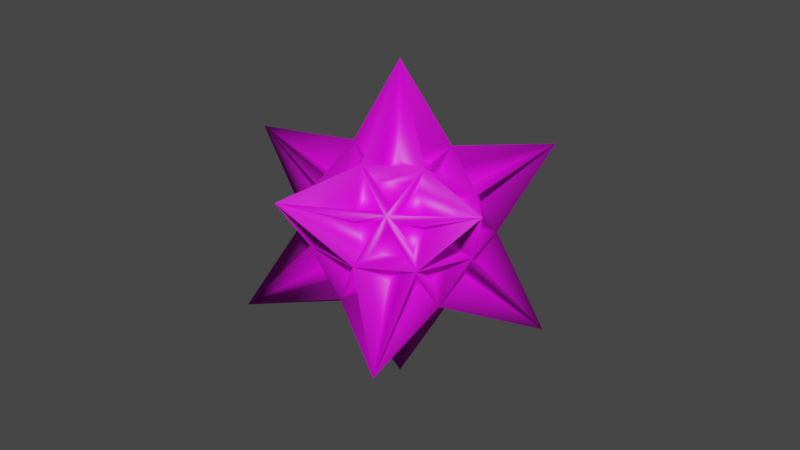 # Source: angry-abstract3.blend  (saved by Blender 3.3.6; exported with 4.5.12 LTS)
import bpy
from mathutils import Matrix  # noqa: F401  (used for matrix-valued properties, if any)

bpy.ops.wm.read_factory_settings(use_empty=True)
scene = bpy.context.scene
scene.name = 'Scene'

# ---- collections
col_collection = bpy.data.collections.new('Collection'); scene.collection.children.link(col_collection)

# ---- images (referenced by path relative to the original .blend; pixels are not part of the script)
import os
ASSET_DIR = os.environ.get("B2B_ASSET_DIR", "")  # directory of the original .blend (textures are referenced by path, not embedded)
HERE = os.path.dirname(os.path.abspath(__file__))  # packed textures are extracted next to this script under _unpacked/

def load_image(name, relpath, width, height, colorspace="sRGB"):
    """Load a texture the original file referenced (path relative to the .blend, or extracted next to this script)."""
    p = next((c for c in (os.path.join(HERE, relpath), os.path.join(ASSET_DIR, relpath)) if relpath and os.path.exists(c)), "")
    if p:
        img = bpy.data.images.load(p, check_existing=True)
        img.name = name
    else:  # same state as the original file: an image datablock whose file is absent (Cycles renders it pink)
        img = bpy.data.images.new(name, width, height)
        img.source = "FILE"
        img.filepath = "//" + (relpath or name)
    img.colorspace_settings.name = colorspace
    return img
img_angryabstracttexture1_jpg = load_image('angryabstracttexture1.jpg', 'angryabstracttexture1.jpg', 1024, 1024, 'sRGB')

# ---- materials (node trees are filled in below, after node groups)
mat_material_001 = bpy.data.materials.new('Material.001')
mat_material_001.use_transparent_shadow = False

# ---- material node trees
mat_material_001.use_nodes = True; mat_material_001.node_tree.nodes.clear()
_N = mat_material_001.node_tree.nodes; _L = mat_material_001.node_tree.links
n0 = _N.new('ShaderNodeBsdfPrincipled'); n0.name = 'Principled BSDF'; n0.location = (10, 300)
n0.distribution = 'GGX'
n0.subsurface_method = 'RANDOM_WALK_SKIN'
n0.inputs[3].default_value = 1.45
n0.inputs[27].default_value = (0.0, 0.0, 0.0, 1.0)
n0.inputs[28].default_value = 1.0
n1 = _N.new('ShaderNodeOutputMaterial'); n1.name = 'Material Output'; n1.location = (300, 300)
n2 = _N.new('ShaderNodeTexImage'); n2.name = 'Image Texture'; n2.location = (-299, 211)
n2.image = img_angryabstracttexture1_jpg
_L.new(n0.outputs[0], n1.inputs[0])
_L.new(n2.outputs[0], n0.inputs[0])
n1.is_active_output = True

# ---- world
world_world = bpy.data.worlds.new('World'); scene.world = world_world
world_world.use_nodes = True; world_world.node_tree.nodes.clear()
_N = world_world.node_tree.nodes; _L = world_world.node_tree.links
n0 = _N.new('ShaderNodeOutputWorld'); n0.name = 'World Output'; n0.location = (300, 300)
n1 = _N.new('ShaderNodeBackground'); n1.name = 'Background'; n1.location = (10, 300)
n1.inputs[0].default_value = (0.05088, 0.05088, 0.05088, 1.0)
_L.new(n1.outputs[0], n0.inputs[0])
n0.is_active_output = True
world_world.color = (0.05088, 0.05088, 0.05088)
world_world.use_sun_shadow = False
world_world.sun_shadow_jitter_overblur = 0.0

# ---- meshes
me_icosphere = bpy.data.meshes.new('Icosphere')
me_icosphere.from_pydata([(3.999e-09, 7.208e-09, -0.2199), (0.1591, -0.1156, -0.09835), (-0.06078, -0.1871, -0.09835), (-0.1967, 7.208e-09, -0.09835), (-0.06078, 0.1871, -0.09835), (0.1591, 0.1156, -0.09835), (0.06078, -0.1871, 0.09835), (-0.1591, -0.1156, 0.09835), (-0.1591, 0.1156, 0.09835), (0.06078, 0.1871, 0.09835), (0.1967, 7.208e-09, 0.09835), (3.999e-09, 7.208e-09, 0.2199), (-0.01994, -0.06137, -0.1044), (0.0522, -0.03793, -0.1044), (0.03226, -0.0993, -0.06453), (0.1044, 7.832e-09, -0.06453), (0.0522, 0.03793, -0.1044), (-0.06453, 7.832e-09, -0.1044), (-0.08447, -0.06137, -0.06453), (-0.01994, 0.06137, -0.1044), (-0.08447, 0.06137, -0.06453), (0.03226, 0.0993, -0.06453), (0.1167, -0.03793, 4.852e-08), (0.1167, 0.03793, 4.852e-08), (4.047e-09, -0.1227, 4.852e-08), (0.07214, -0.0993, 4.852e-08), (-0.1167, -0.03793, 4.852e-08), (-0.07214, -0.0993, 4.852e-08), (-0.07214, 0.0993, 4.852e-08), (-0.1167, 0.03793, 4.852e-08), (0.07214, 0.0993, 4.852e-08), (4.047e-09, 0.1227, 4.852e-08), (0.08447, -0.06137, 0.06453), (-0.03226, -0.0993, 0.06453), (-0.1044, 7.832e-09, 0.06453), (-0.03226, 0.0993, 0.06453), (0.08447, 0.06137, 0.06453), (0.01994, -0.06137, 0.1044), (0.06453, 7.832e-09, 0.1044), (-0.0522, -0.03793, 0.1044), (-0.0522, 0.03793, 0.1044), (0.01994, 0.06137, 0.1044), (0.003419, -0.01052, -0.09506), (0.02818, -0.02851, -0.08636), (-0.006039, -0.03963, -0.08636), (0.06937, -0.04236, -0.05052), (0.052, -0.02974, -0.074), (0.07676, -0.01175, -0.05509), (-0.008951, -0.006503, -0.09506), (-0.01841, -0.03561, -0.08636), (-0.03956, -0.006503, -0.08636), (-0.008951, 0.006503, -0.09506), (-0.03956, 0.006503, -0.08636), (-0.01841, 0.03561, -0.08636), (0.003419, 0.01052, -0.09506), (-0.006039, 0.03963, -0.08636), (0.02818, 0.02851, -0.08636), (0.0762, -0.04236, -0.03945), (0.0836, -0.01175, -0.04402), (0.08945, -0.02974, -0.01342), (-0.01674, -0.08556, -0.03945), (0.01466, -0.08314, -0.04402), (-0.0006462, -0.09426, -0.01342), (-0.08655, -0.01052, -0.03945), (-0.07454, -0.03963, -0.04402), (-0.08985, -0.02851, -0.01342), (-0.03675, 0.07906, -0.03945), (-0.06073, 0.05865, -0.04402), (-0.05488, 0.07664, -0.01342), (0.06383, 0.05938, -0.03945), (0.03701, 0.07588, -0.04402), (0.05593, 0.07588, -0.01342), (0.07279, -0.05288, -0.03261), (0.08603, -0.04026, -0.006578), (0.06488, -0.06937, -0.006578), (-0.0278, -0.08556, -0.03261), (-0.01171, -0.09426, -0.006578), (-0.04593, -0.08314, -0.006578), (-0.08997, 7.809e-09, -0.03261), (-0.09327, -0.01799, -0.006578), (-0.09327, 0.01799, -0.006578), (-0.0278, 0.08556, -0.03261), (-0.04593, 0.08314, -0.006578), (-0.01171, 0.09426, -0.006578), (0.07279, 0.05288, -0.03261), (0.06488, 0.06937, -0.006578), (0.08603, 0.04026, -0.006578), (0.03122, -0.07504, 0.05052), (0.0552, -0.05463, 0.05509), (0.02459, -0.05463, 0.074), (-0.06172, -0.05288, 0.05052), (-0.0349, -0.06937, 0.05509), (-0.04436, -0.04026, 0.074), (-0.06937, 0.04236, 0.05052), (-0.07676, 0.01175, 0.05509), (-0.052, 0.02974, 0.074), (0.01885, 0.07906, 0.05052), (-0.01254, 0.07664, 0.05509), (0.01222, 0.05865, 0.074), (0.08102, 0.006503, 0.05052), (0.06901, 0.03561, 0.05509), (0.05955, 0.006503, 0.074), (0.03956, 0.006503, 0.08636), (0.01841, 0.03561, 0.08636), (0.008951, 0.006503, 0.09506), (0.04953, 0.01239, 0.08014), (0.05956, 0.04328, 0.06007), (0.02709, 0.04328, 0.08014), (0.0552, 0.05463, 0.05509), (0.03122, 0.07504, 0.05052), (0.02459, 0.05463, 0.074), (0.006039, 0.03963, 0.08636), (-0.02818, 0.02851, 0.08636), (-0.003419, 0.01052, 0.09506), (0.003524, 0.05093, 0.08014), (-0.02275, 0.07002, 0.06007), (-0.03279, 0.03913, 0.08014), (-0.0349, 0.06937, 0.05509), (-0.06172, 0.05288, 0.05052), (-0.04436, 0.04026, 0.074), (-0.03583, 0.01799, 0.08636), (-0.03583, -0.01799, 0.08636), (-0.01106, 7.809e-09, 0.09506), (-0.04735, 0.01909, 0.08014), (-0.07363, 7.809e-09, 0.06007), (-0.04735, -0.01909, 0.08014), (-0.07676, -0.01175, 0.05509), (-0.06937, -0.04236, 0.05052), (-0.052, -0.02974, 0.074), (-0.02818, -0.02851, 0.08636), (0.006039, -0.03963, 0.08636), (-0.003419, -0.01052, 0.09506), (-0.03279, -0.03913, 0.08014), (-0.02275, -0.07002, 0.06007), (0.003524, -0.05093, 0.08014), (-0.01254, -0.07664, 0.05509), (0.01885, -0.07906, 0.05052), (0.01222, -0.05865, 0.074), (0.01841, -0.03561, 0.08636), (0.03956, -0.006503, 0.08636), (0.008951, -0.006503, 0.09506), (0.02709, -0.04328, 0.08014), (0.05956, -0.04328, 0.06007), (0.04953, -0.01239, 0.08014), (0.06901, -0.03561, 0.05509), (0.08102, -0.006503, 0.05052), (0.05955, -0.006503, 0.074), (0.08985, 0.02851, 0.01342), (0.07454, 0.03963, 0.04402), (0.08655, 0.01052, 0.03945), (0.08634, 0.03913, 0.006513), (0.0639, 0.07002, 0.006513), (0.0701, 0.05093, 0.03899), (0.05488, 0.07664, 0.01342), (0.03675, 0.07906, 0.03945), (0.06073, 0.05865, 0.04402), (0.0006462, 0.09426, 0.01342), (-0.01466, 0.08314, 0.04402), (0.01674, 0.08556, 0.03945), (-0.01054, 0.09421, 0.006513), (-0.04685, 0.08241, 0.006512), (-0.02678, 0.08241, 0.03899), (-0.05593, 0.07588, 0.01342), (-0.06383, 0.05938, 0.03945), (-0.03701, 0.07588, 0.04402), (-0.08945, 0.02974, 0.01342), (-0.0836, 0.01175, 0.04402), (-0.0762, 0.04236, 0.03945), (-0.09285, 0.01909, 0.006513), (-0.09285, -0.01909, 0.006512), (-0.08665, 7.809e-09, 0.03899), (-0.08945, -0.02974, 0.01342), (-0.0762, -0.04236, 0.03945), (-0.0836, -0.01175, 0.04402), (-0.05593, -0.07588, 0.01342), (-0.03701, -0.07588, 0.04402), (-0.06383, -0.05938, 0.03945), (-0.04685, -0.08241, 0.006512), (-0.01054, -0.09421, 0.006513), (-0.02678, -0.08241, 0.03899), (0.0006462, -0.09426, 0.01342), (0.01674, -0.08556, 0.03945), (-0.01466, -0.08314, 0.04402), (0.05488, -0.07664, 0.01342), (0.06073, -0.05865, 0.04402), (0.03675, -0.07906, 0.03945), (0.0639, -0.07002, 0.006513), (0.08634, -0.03913, 0.006513), (0.0701, -0.05093, 0.03899), (0.08985, -0.02851, 0.01342), (0.08655, -0.01052, 0.03945), (0.07454, -0.03963, 0.04402), (0.04593, 0.08314, 0.006578), (0.01171, 0.09426, 0.006578), (0.0278, 0.08556, 0.03261), (0.04685, 0.08241, -0.006512), (0.02678, 0.08241, -0.03899), (0.01054, 0.09421, -0.006512), (0.01466, 0.08314, -0.04402), (-0.01674, 0.08556, -0.03945), (-0.0006462, 0.09426, -0.01342), (-0.06488, 0.06937, 0.006578), (-0.08603, 0.04026, 0.006578), (-0.07279, 0.05288, 0.03261), (-0.0639, 0.07002, -0.006512), (-0.0701, 0.05093, -0.03899), (-0.08634, 0.03913, -0.006512), (-0.07454, 0.03963, -0.04402), (-0.08655, 0.01052, -0.03945), (-0.08985, 0.02851, -0.01342), (-0.08603, -0.04026, 0.006578), (-0.06488, -0.06937, 0.006578), (-0.07279, -0.05288, 0.03261), (-0.08634, -0.03913, -0.006512), (-0.0701, -0.05093, -0.03899), (-0.0639, -0.07002, -0.006512), (-0.06073, -0.05865, -0.04402), (-0.03675, -0.07906, -0.03945), (-0.05488, -0.07664, -0.01342), (0.01171, -0.09426, 0.006578), (0.04593, -0.08314, 0.006578), (0.0278, -0.08556, 0.03261), (0.01054, -0.09421, -0.006512), (0.02678, -0.08241, -0.03899), (0.04685, -0.08241, -0.006512), (0.03701, -0.07588, -0.04402), (0.06383, -0.05938, -0.03945), (0.05593, -0.07588, -0.01342), (0.09327, -0.01799, 0.006578), (0.09327, 0.01799, 0.006578), (0.08997, 7.809e-09, 0.03261), (0.09285, -0.01909, -0.006512), (0.08665, 7.809e-09, -0.03899), (0.09285, 0.01909, -0.006512), (0.0836, 0.01175, -0.04402), (0.0762, 0.04236, -0.03945), (0.08945, 0.02974, -0.01342), (0.04436, 0.04026, -0.074), (0.0349, 0.06937, -0.05509), (0.06172, 0.05288, -0.05052), (0.03279, 0.03913, -0.08014), (-0.003524, 0.05093, -0.08014), (0.02275, 0.07002, -0.06007), (-0.01222, 0.05865, -0.074), (-0.01885, 0.07906, -0.05052), (0.01255, 0.07664, -0.05509), (-0.02459, 0.05463, -0.074), (-0.0552, 0.05463, -0.05509), (-0.03122, 0.07504, -0.05052), (-0.02709, 0.04328, -0.08014), (-0.04953, 0.01239, -0.08014), (-0.05956, 0.04328, -0.06007), (-0.05955, 0.006503, -0.074), (-0.08102, 0.006503, -0.05052), (-0.06901, 0.03561, -0.05509), (-0.05955, -0.006503, -0.074), (-0.06901, -0.03561, -0.05509), (-0.08102, -0.006503, -0.05052), (-0.04953, -0.01239, -0.08014), (-0.02709, -0.04328, -0.08014), (-0.05956, -0.04328, -0.06007), (-0.02459, -0.05463, -0.074), (-0.03122, -0.07504, -0.05052), (-0.0552, -0.05463, -0.05509), (0.07676, 0.01175, -0.05509), (0.052, 0.02974, -0.074), (0.06937, 0.04236, -0.05052), (0.07363, 7.809e-09, -0.06007), (0.04735, -0.01909, -0.08014), (0.04735, 0.01909, -0.08014), (0.03583, -0.01799, -0.08636), (0.01106, 7.809e-09, -0.09506), (0.03583, 0.01799, -0.08636), (-0.01222, -0.05865, -0.074), (0.01254, -0.07664, -0.05509), (-0.01885, -0.07906, -0.05052), (-0.003524, -0.05093, -0.08014), (0.03279, -0.03913, -0.08014), (0.02275, -0.07002, -0.06007), (0.04436, -0.04026, -0.074), (0.06172, -0.05288, -0.05052), (0.0349, -0.06937, -0.05509)], [], [(42, 43, 44), (45, 46, 47), (48, 49, 50), (51, 52, 53), (54, 55, 56), (57, 58, 59), (60, 61, 62), (63, 64, 65), (66, 67, 68), (69, 70, 71), (72, 73, 74), (75, 76, 77), (78, 79, 80), (81, 82, 83), (84, 85, 86), (87, 88, 89), (90, 91, 92), (93, 94, 95), (96, 97, 98), (99, 100, 101), (102, 103, 104), (105, 106, 107), (108, 109, 110), (111, 112, 113), (114, 115, 116), (117, 118, 119), (120, 121, 122), (123, 124, 125), (126, 127, 128), (129, 130, 131), (132, 133, 134), (135, 136, 137), (138, 139, 140), (141, 142, 143), (144, 145, 146), (147, 148, 149), (150, 151, 152), (153, 154, 155), (156, 157, 158), (159, 160, 161), (162, 163, 164), (165, 166, 167), (168, 169, 170), (171, 172, 173), (174, 175, 176), (177, 178, 179), (180, 181, 182), (183, 184, 185), (186, 187, 188), (189, 190, 191), (192, 193, 194), (195, 196, 197), (198, 199, 200), (201, 202, 203), (204, 205, 206), (207, 208, 209), (210, 211, 212), (213, 214, 215), (216, 217, 218), (219, 220, 221), (222, 223, 224), (225, 226, 227), (228, 229, 230), (231, 232, 233), (234, 235, 236), (237, 238, 239), (240, 241, 242), (243, 244, 245), (246, 247, 248), (249, 250, 251), (252, 253, 254), (255, 256, 257), (258, 259, 260), (261, 262, 263), (264, 265, 266), (267, 268, 269), (270, 271, 272), (273, 274, 275), (276, 277, 278), (279, 280, 281), (0, 13, 43, 42), (13, 12, 44, 43), (12, 0, 42, 44), (1, 13, 46, 45), (13, 15, 47, 46), (15, 1, 45, 47), (0, 12, 49, 48), (12, 17, 50, 49), (17, 0, 48, 50), (0, 17, 52, 51), (17, 19, 53, 52), (19, 0, 51, 53), (0, 19, 55, 54), (19, 16, 56, 55), (16, 0, 54, 56), (1, 15, 58, 57), (15, 22, 59, 58), (22, 1, 57, 59), (2, 14, 61, 60), (14, 24, 62, 61), (24, 2, 60, 62), (3, 18, 64, 63), (18, 26, 65, 64), (26, 3, 63, 65), (4, 20, 67, 66), (20, 28, 68, 67), (28, 4, 66, 68), (5, 21, 70, 69), (21, 30, 71, 70), (30, 5, 69, 71), (1, 22, 73, 72), (22, 25, 74, 73), (25, 1, 72, 74), (2, 24, 76, 75), (24, 27, 77, 76), (27, 2, 75, 77), (3, 26, 79, 78), (26, 29, 80, 79), (29, 3, 78, 80), (4, 28, 82, 81), (28, 31, 83, 82), (31, 4, 81, 83), (5, 30, 85, 84), (30, 23, 86, 85), (23, 5, 84, 86), (6, 32, 88, 87), (32, 37, 89, 88), (37, 6, 87, 89), (7, 33, 91, 90), (33, 39, 92, 91), (39, 7, 90, 92), (8, 34, 94, 93), (34, 40, 95, 94), (40, 8, 93, 95), (9, 35, 97, 96), (35, 41, 98, 97), (41, 9, 96, 98), (10, 36, 100, 99), (36, 38, 101, 100), (38, 10, 99, 101), (38, 41, 103, 102), (41, 11, 104, 103), (11, 38, 102, 104), (38, 36, 106, 105), (36, 41, 107, 106), (41, 38, 105, 107), (36, 9, 109, 108), (9, 41, 110, 109), (41, 36, 108, 110), (41, 40, 112, 111), (40, 11, 113, 112), (11, 41, 111, 113), (41, 35, 115, 114), (35, 40, 116, 115), (40, 41, 114, 116), (35, 8, 118, 117), (8, 40, 119, 118), (40, 35, 117, 119), (40, 39, 121, 120), (39, 11, 122, 121), (11, 40, 120, 122), (40, 34, 124, 123), (34, 39, 125, 124), (39, 40, 123, 125), (34, 7, 127, 126), (7, 39, 128, 127), (39, 34, 126, 128), (39, 37, 130, 129), (37, 11, 131, 130), (11, 39, 129, 131), (39, 33, 133, 132), (33, 37, 134, 133), (37, 39, 132, 134), (33, 6, 136, 135), (6, 37, 137, 136), (37, 33, 135, 137), (37, 38, 139, 138), (38, 11, 140, 139), (11, 37, 138, 140), (37, 32, 142, 141), (32, 38, 143, 142), (38, 37, 141, 143), (32, 10, 145, 144), (10, 38, 146, 145), (38, 32, 144, 146), (23, 36, 148, 147), (36, 10, 149, 148), (10, 23, 147, 149), (23, 30, 151, 150), (30, 36, 152, 151), (36, 23, 150, 152), (30, 9, 154, 153), (9, 36, 155, 154), (36, 30, 153, 155), (31, 35, 157, 156), (35, 9, 158, 157), (9, 31, 156, 158), (31, 28, 160, 159), (28, 35, 161, 160), (35, 31, 159, 161), (28, 8, 163, 162), (8, 35, 164, 163), (35, 28, 162, 164), (29, 34, 166, 165), (34, 8, 167, 166), (8, 29, 165, 167), (29, 26, 169, 168), (26, 34, 170, 169), (34, 29, 168, 170), (26, 7, 172, 171), (7, 34, 173, 172), (34, 26, 171, 173), (27, 33, 175, 174), (33, 7, 176, 175), (7, 27, 174, 176), (27, 24, 178, 177), (24, 33, 179, 178), (33, 27, 177, 179), (24, 6, 181, 180), (6, 33, 182, 181), (33, 24, 180, 182), (25, 32, 184, 183), (32, 6, 185, 184), (6, 25, 183, 185), (25, 22, 187, 186), (22, 32, 188, 187), (32, 25, 186, 188), (22, 10, 190, 189), (10, 32, 191, 190), (32, 22, 189, 191), (30, 31, 193, 192), (31, 9, 194, 193), (9, 30, 192, 194), (30, 21, 196, 195), (21, 31, 197, 196), (31, 30, 195, 197), (21, 4, 199, 198), (4, 31, 200, 199), (31, 21, 198, 200), (28, 29, 202, 201), (29, 8, 203, 202), (8, 28, 201, 203), (28, 20, 205, 204), (20, 29, 206, 205), (29, 28, 204, 206), (20, 3, 208, 207), (3, 29, 209, 208), (29, 20, 207, 209), (26, 27, 211, 210), (27, 7, 212, 211), (7, 26, 210, 212), (26, 18, 214, 213), (18, 27, 215, 214), (27, 26, 213, 215), (18, 2, 217, 216), (2, 27, 218, 217), (27, 18, 216, 218), (24, 25, 220, 219), (25, 6, 221, 220), (6, 24, 219, 221), (24, 14, 223, 222), (14, 25, 224, 223), (25, 24, 222, 224), (14, 1, 226, 225), (1, 25, 227, 226), (25, 14, 225, 227), (22, 23, 229, 228), (23, 10, 230, 229), (10, 22, 228, 230), (22, 15, 232, 231), (15, 23, 233, 232), (23, 22, 231, 233), (15, 5, 235, 234), (5, 23, 236, 235), (23, 15, 234, 236), (16, 21, 238, 237), (21, 5, 239, 238), (5, 16, 237, 239), (16, 19, 241, 240), (19, 21, 242, 241), (21, 16, 240, 242), (19, 4, 244, 243), (4, 21, 245, 244), (21, 19, 243, 245), (19, 20, 247, 246), (20, 4, 248, 247), (4, 19, 246, 248), (19, 17, 250, 249), (17, 20, 251, 250), (20, 19, 249, 251), (17, 3, 253, 252), (3, 20, 254, 253), (20, 17, 252, 254), (17, 18, 256, 255), (18, 3, 257, 256), (3, 17, 255, 257), (17, 12, 259, 258), (12, 18, 260, 259), (18, 17, 258, 260), (12, 2, 262, 261), (2, 18, 263, 262), (18, 12, 261, 263), (15, 16, 265, 264), (16, 5, 266, 265), (5, 15, 264, 266), (15, 13, 268, 267), (13, 16, 269, 268), (16, 15, 267, 269), (13, 0, 271, 270), (0, 16, 272, 271), (16, 13, 270, 272), (12, 14, 274, 273), (14, 2, 275, 274), (2, 12, 273, 275), (12, 13, 277, 276), (13, 14, 278, 277), (14, 12, 276, 278), (13, 1, 280, 279), (1, 14, 281, 280), (14, 13, 279, 281)])
me_icosphere.polygons.foreach_set('use_smooth', [True] * 320)
_uv = me_icosphere.uv_layers.new(name='UVMap')
_uv.uv.foreach_set('vector', [0.04917, 0.1114, 0.05389, 0.1302, 0.02363, 0.1241, 0.8441, 0.9142, 0.816, 0.9099, 0.841, 0.8872, 0.8441, 0.999, 0.8476, 0.9724, 0.868, 0.999, 0.0476, 0.9837, 0.07213, 0.9714, 0.07213, 0.999, 0.9845, 0.7266, 0.9571, 0.7174, 0.9845, 0.6976, 0.8461, 0.3768, 0.8521, 0.3503, 0.8745, 0.3755, 0.1213, 0.02489, 0.1078, 0.006352, 0.1381, 0.0007746, 0.9571, 0.6976, 0.9571, 0.7273, 0.9297, 0.709, 0.2838, 0.09046, 0.3026, 0.1137, 0.2747, 0.1115, 0.05397, 0.7568, 0.0476, 0.7285, 0.07367, 0.7376, 0.2977, 0.9948, 0.271, 0.9853, 0.2977, 0.9652, 0.2279, 0.8943, 0.2486, 0.889, 0.2486, 0.9158, 0.977, 0.2087, 0.9991, 0.1888, 0.9991, 0.22, 0.1213, 0.1428, 0.1078, 0.1243, 0.1381, 0.1187, 0.04356, 0.1518, 0.02162, 0.136, 0.0546, 0.1302, 0.4547, 0.9987, 0.4313, 0.9844, 0.4547, 0.9698, 0.07503, 0.9714, 0.0476, 0.9622, 0.07503, 0.9425, 0.8581, 0.5443, 0.8801, 0.5285, 0.8801, 0.5621, 0.2871, 0.2762, 0.278, 0.2552, 0.3059, 0.2529, 0.9469, 0.5989, 0.9716, 0.5826, 0.9716, 0.6153, 0.6352, 0.8034, 0.6352, 0.8369, 0.6161, 0.818, 0.07031, 0.824, 0.1033, 0.813, 0.09836, 0.8458, 0.1786, 0.9774, 0.2036, 0.9662, 0.2036, 0.9961, 0.07752, 0.006029, 0.1078, 0.0, 0.1031, 0.01879, 0.3803, 0.8818, 0.3875, 0.9106, 0.3535, 0.9006, 0.2272, 0.9996, 0.2036, 0.9818, 0.2272, 0.9662, 0.8441, 0.9998, 0.8194, 0.9874, 0.8441, 0.9724, 0.8725, 0.01771, 0.8725, 0.05359, 0.8493, 0.03565, 0.5551, 0.9987, 0.5305, 0.9864, 0.5551, 0.9711, 0.1025, 0.9714, 0.07503, 0.9516, 0.1025, 0.9425, 0.8892, 0.5794, 0.8892, 0.6153, 0.8581, 0.5973, 0.4547, 0.95, 0.4822, 0.9408, 0.4822, 0.9698, 0.4313, 0.9987, 0.4079, 0.984, 0.4313, 0.9698, 0.8461, 0.2881, 0.8693, 0.2702, 0.8693, 0.3061, 0.9106, 0.8444, 0.8888, 0.8332, 0.9106, 0.8132, 0.5552, 0.9381, 0.5552, 0.9711, 0.5305, 0.9547, 0.8665, 0.7903, 0.8945, 0.7684, 0.8997, 0.8014, 0.602, 0.09533, 0.6285, 0.08154, 0.6304, 0.1089, 0.1888, 0.008834, 0.2184, 0.0, 0.2148, 0.02264, 0.9297, 0.7304, 0.8997, 0.7173, 0.9297, 0.6976, 0.7167, 0.3595, 0.7444, 0.3493, 0.7444, 0.3788, 0.603, 0.909, 0.6254, 0.8839, 0.6313, 0.9103, 0.6352, 0.8907, 0.6617, 0.8849, 0.6617, 0.9146, 0.0546, 0.6228, 0.0556, 0.5985, 0.07642, 0.6184, 0.4532, 0.8028, 0.4271, 0.8119, 0.4335, 0.7837, 0.2268, 0.8717, 0.1987, 0.8493, 0.2272, 0.8424, 0.4822, 0.9974, 0.4577, 0.9851, 0.4822, 0.9698, 0.2184, 0.002237, 0.2463, 2.426e-05, 0.2275, 0.02328, 0.7581, 0.9034, 0.7241, 0.8934, 0.7509, 0.8746, 0.5096, 0.9035, 0.4916, 0.8864, 0.5096, 0.8697, 0.866, 0.1153, 0.8879, 0.09987, 0.8955, 0.1198, 0.8672, 0.855, 0.8441, 0.837, 0.8672, 0.8191, 0.04101, 0.9697, 0.04101, 0.9986, 0.01758, 0.9843, 0.9943, 0.0713, 0.9943, 0.1047, 0.9706, 0.08908, 0.8454, 0.708, 0.8731, 0.6974, 0.8731, 0.7301, 0.8889, 0.1756, 0.8709, 0.1589, 0.8889, 0.1417, 0.1078, 0.2561, 0.07479, 0.2503, 0.09673, 0.2345, 0.3253, 0.8637, 0.3274, 0.8986, 0.2968, 0.8851, 0.5793, 0.4989, 0.5914, 0.4743, 0.6107, 0.4971, 0.1951, 0.2424, 0.1648, 0.2368, 0.1782, 0.2183, 0.9192, 0.6153, 0.8892, 0.6022, 0.9192, 0.5826, 0.9192, 0.5928, 0.9469, 0.5826, 0.9469, 0.6121, 0.3557, 0.9896, 0.3789, 0.9688, 0.3789, 0.9985, 0.1695, 0.9167, 0.1353, 0.9062, 0.1609, 0.891, 0.02325, 0.5132, 0.002432, 0.5332, 0.001432, 0.5089, 0.8675, 0.9386, 0.8675, 0.9724, 0.8441, 0.9555, 0.9266, 0.0713, 0.9266, 0.1072, 0.8955, 0.08925, 0.4482, 0.9408, 0.4482, 0.9698, 0.4207, 0.9606, 0.7049, 0.9822, 0.7296, 0.9698, 0.7296, 0.9972, 0.9011, 0.6755, 0.8726, 0.6685, 0.9007, 0.6462, 0.8914, 0.1979, 0.9208, 0.1944, 0.9151, 0.2183, 0.01758, 0.9582, 0.04488, 0.9401, 0.04488, 0.9697, 0.4492, 0.8594, 0.4772, 0.8376, 0.4822, 0.8704, 0.3065, 0.9799, 0.3338, 0.9677, 0.3338, 0.9951, 0.1025, 0.9714, 0.1025, 0.999, 0.07794, 0.9837, 0.8806, 0.3973, 0.8806, 0.4331, 0.8574, 0.4152, 0.816, 1.0, 0.7915, 0.9877, 0.816, 0.9724, 0.2496, 0.3666, 0.2217, 0.3644, 0.2308, 0.3434, 0.9034, 0.4797, 0.8766, 0.4608, 0.9106, 0.4509, 0.9952, 0.616, 0.9716, 0.6003, 0.9952, 0.5826, 0.7658, 0.1051, 0.7201, 0.0209, 0.7404, 0.0, 0.7658, 0.002893, 0.9684, 0.6183, 0.9684, 0.6849, 0.9464, 0.6651, 0.9464, 0.6335, 0.0, 0.1107, 0.05389, 0.0, 0.04917, 0.1114, 0.02363, 0.1241, 0.8454, 0.7429, 0.8079, 0.6362, 0.8238, 0.6183, 0.8454, 0.6261, 0.7915, 0.9086, 0.8441, 0.8608, 0.841, 0.8872, 0.816, 0.9099, 0.7557, 0.1296, 0.7557, 0.2525, 0.7167, 0.1423, 0.7346, 0.1231, 0.5305, 0.7274, 0.5305, 0.8505, 0.5103, 0.8509, 0.493, 0.8282, 0.1935, 0.8996, 0.1935, 0.9662, 0.1715, 0.9509, 0.1715, 0.9193, 0.8229, 0.5949, 0.8581, 0.5084, 0.8581, 0.616, 0.8376, 0.6174, 0.3128, 0.8411, 0.271, 0.7577, 0.2923, 0.7376, 0.3128, 0.7374, 0.04488, 0.8696, 0.04488, 0.9401, 0.02315, 0.9227, 0.02315, 0.8892, 0.6655, 0.129, 0.6655, 0.2359, 0.6153, 0.1451, 0.6362, 0.1253, 0.4816, 0.62, 0.4816, 0.727, 0.4541, 0.7245, 0.4332, 0.7046, 0.9816, 0.2525, 0.9816, 0.309, 0.9587, 0.2947, 0.9587, 0.2678, 0.7219, 0.4989, 0.7219, 0.6183, 0.6768, 0.5222, 0.6967, 0.4999, 0.4332, 0.5002, 0.4332, 0.6231, 0.4056, 0.6279, 0.3877, 0.6087, 0.8518, 0.3238, 0.899, 0.3768, 0.8745, 0.3755, 0.8521, 0.3503, 0.5673, 0.132, 0.5673, 0.2501, 0.5194, 0.1442, 0.5402, 0.1253, 0.5793, 0.374, 0.5793, 0.4922, 0.5521, 0.4989, 0.5313, 0.48, 0.9167, 0.0, 0.9167, 0.0713, 0.894, 0.0526, 0.894, 0.01878, 0.1648, 0.0, 0.1648, 0.1179, 0.1213, 0.02489, 0.1381, 0.0007746, 0.4815, 0.0, 0.4815, 0.1182, 0.4521, 0.1211, 0.4313, 0.1022, 0.98, 0.3191, 0.98, 0.3773, 0.9599, 0.3684, 0.9599, 0.3408, 0.6818, 0.3796, 0.6818, 0.4989, 0.6366, 0.4028, 0.6566, 0.3806, 0.331, 0.0, 0.331, 0.1137, 0.3026, 0.1137, 0.2838, 0.09046, 0.9503, 0.8007, 0.9503, 0.8673, 0.9283, 0.8475, 0.9283, 0.8159, 0.3223, 0.1288, 0.3223, 0.2529, 0.272, 0.1465, 0.293, 0.1253, 0.8179, 0.6023, 0.7722, 0.5199, 0.7925, 0.4989, 0.8179, 0.5014, 0.9538, 0.1231, 0.9538, 0.1944, 0.933, 0.1757, 0.933, 0.1419, 0.1027, 0.736, 0.1027, 0.813, 0.05397, 0.7568, 0.07367, 0.7376, 0.4213, 0.1253, 0.4213, 0.2434, 0.3919, 0.2464, 0.3711, 0.2275, 0.9871, 0.7304, 0.9871, 0.7886, 0.9671, 0.7797, 0.9671, 0.7521, 0.158, 0.2394, 0.158, 0.3634, 0.1078, 0.2571, 0.1288, 0.2358, 0.03756, 0.7517, 0.03756, 0.8696, 0.01829, 0.8657, 0.001432, 0.8416, 0.2675, 0.8663, 0.2675, 0.9228, 0.2486, 0.9158, 0.2486, 0.889, 0.1532, 0.7418, 0.1532, 0.863, 0.1187, 0.751, 0.1312, 0.7342, 0.5326, 0.2525, 0.5326, 0.3718, 0.5034, 0.374, 0.4834, 0.3518, 0.9088, 0.9364, 0.9088, 0.9946, 0.8888, 0.9729, 0.8888, 0.9453, 0.2216, 0.3737, 0.2216, 0.4918, 0.1715, 0.3896, 0.1922, 0.3707, 0.1033, 0.2561, 0.1033, 0.3803, 0.07557, 0.3831, 0.0546, 0.3618, 0.315, 0.8986, 0.315, 0.9652, 0.293, 0.95, 0.293, 0.9184, 0.1648, 0.1179, 0.1648, 0.2358, 0.1213, 0.1428, 0.1381, 0.1187, 0.0546, 0.2561, 0.001432, 0.1458, 0.02162, 0.136, 0.04356, 0.1518, 0.9615, 0.0, 0.9615, 0.06661, 0.9394, 0.04684, 0.9394, 0.01525, 0.6696, 0.6108, 0.6696, 0.7343, 0.6265, 0.6316, 0.6458, 0.6095, 0.7974, 0.1231, 0.7974, 0.2369, 0.7745, 0.2324, 0.7557, 0.2092, 0.9486, 0.0713, 0.9486, 0.1179, 0.9266, 0.1009, 0.9266, 0.07876, 0.6265, 0.5037, 0.6265, 0.6265, 0.5805, 0.5181, 0.5987, 0.4989, 0.7772, 0.3796, 0.7772, 0.4738, 0.7479, 0.4743, 0.7269, 0.4598, 0.8668, 0.8727, 0.8668, 0.9386, 0.8441, 0.9224, 0.8441, 0.8911, 0.271, 0.6139, 0.271, 0.7374, 0.2279, 0.6347, 0.2472, 0.6126, 0.4268, 0.6279, 0.4268, 0.7508, 0.4056, 0.7573, 0.3877, 0.7381, 0.8976, 0.5084, 0.8976, 0.5794, 0.8801, 0.5621, 0.8801, 0.5285, 0.7974, 0.2299, 0.8348, 0.1231, 0.8348, 0.24, 0.8132, 0.2478, 0.278, 0.3667, 0.278, 0.4848, 0.2486, 0.4878, 0.2279, 0.4689, 0.9925, 0.8007, 0.9925, 0.8589, 0.9724, 0.85, 0.9724, 0.8224, 0.3343, 0.2529, 0.3343, 0.3667, 0.2871, 0.2762, 0.3059, 0.2529, 0.3282, 0.4878, 0.3282, 0.6059, 0.301, 0.6126, 0.2803, 0.5937, 0.4822, 0.8704, 0.4822, 0.9408, 0.4605, 0.9212, 0.4605, 0.8878, 0.6768, 0.8237, 0.7186, 0.7403, 0.7186, 0.8439, 0.6981, 0.8438, 0.2272, 0.8996, 0.2272, 0.9662, 0.2052, 0.9464, 0.2052, 0.9148, 0.3719, 0.7309, 0.3719, 0.854, 0.3343, 0.7532, 0.3517, 0.7306, 0.4228, 0.8663, 0.3877, 0.7798, 0.4024, 0.7573, 0.4228, 0.7587, 0.576, 0.8677, 0.576, 0.9381, 0.5532, 0.9199, 0.5532, 0.8844, 0.8441, 0.9142, 0.8441, 0.9724, 0.8208, 0.9575, 0.8208, 0.9282, 0.1033, 0.8715, 0.0476, 0.8281, 0.07031, 0.824, 0.09836, 0.8458, 0.3812, 0.002958, 0.3812, 0.1211, 0.331, 0.01891, 0.3518, 0.0, 0.8079, 0.6183, 0.8079, 0.732, 0.7851, 0.7276, 0.7663, 0.7043, 0.789, 0.928, 0.789, 0.9862, 0.7689, 0.9645, 0.7689, 0.9369, 0.9671, 0.7304, 0.9671, 0.797, 0.9451, 0.7817, 0.9451, 0.7501, 0.7206, 0.7025, 0.7663, 0.6183, 0.7663, 0.7205, 0.7409, 0.7234, 0.1078, 0.1302, 0.05389, 0.01946, 0.07752, 0.006029, 0.1031, 0.01879, 0.6813, 0.9222, 0.6813, 0.9805, 0.658, 0.9665, 0.658, 0.9372, 0.912, 0.9364, 0.912, 0.8673, 0.9352, 0.8848, 0.9352, 0.9196, 0.3343, 0.8914, 0.3875, 0.854, 0.3803, 0.8818, 0.3535, 0.9006, 0.6153, 0.132, 0.6153, 0.2501, 0.5673, 0.1442, 0.5881, 0.1253, 0.7099, 0.2469, 0.6655, 0.1429, 0.6879, 0.1253, 0.7099, 0.1316, 0.6352, 0.7343, 0.6352, 0.8034, 0.6164, 0.7885, 0.6164, 0.7557, 0.9464, 0.6183, 0.9464, 0.684, 0.9238, 0.668, 0.9238, 0.6369, 0.5313, 0.5011, 0.5313, 0.6205, 0.4822, 0.5212, 0.5022, 0.4989, 0.7669, 0.2525, 0.7669, 0.3483, 0.7377, 0.3493, 0.7167, 0.3346, 0.894, 0.0, 0.894, 0.0713, 0.8725, 0.05359, 0.8725, 0.01771, 0.7689, 0.928, 0.7689, 0.987, 0.7493, 0.9653, 0.7493, 0.9356, 0.9538, 0.1888, 0.9538, 0.1231, 0.9753, 0.136, 0.9753, 0.1691, 0.6265, 0.6265, 0.6265, 0.7323, 0.5784, 0.6494, 0.5993, 0.6295, 0.0495, 0.3828, 0.0495, 0.5063, 0.02074, 0.5089, 0.001432, 0.4869, 0.9538, 0.1944, 0.9538, 0.2513, 0.9309, 0.2362, 0.9309, 0.2092, 0.2675, 0.9228, 0.2675, 0.9794, 0.2446, 0.964, 0.2446, 0.9372, 0.5305, 0.6205, 0.5305, 0.7274, 0.4822, 0.6428, 0.5031, 0.623, 0.7269, 0.3796, 0.7269, 0.4989, 0.7017, 0.4979, 0.6818, 0.4756, 0.6313, 0.9103, 0.6313, 0.9762, 0.61, 0.9634, 0.61, 0.9302, 0.1033, 0.8715, 0.1033, 0.9425, 0.08186, 0.924, 0.08186, 0.8883, 0.5556, 0.9947, 0.5556, 0.9381, 0.576, 0.959, 0.576, 0.9875, 0.7663, 0.8392, 0.8029, 0.732, 0.8029, 0.849, 0.7817, 0.857, 0.5703, 0.6205, 0.5703, 0.7433, 0.5487, 0.7498, 0.5305, 0.7305, 0.789, 0.857, 0.789, 0.928, 0.7663, 0.909, 0.7663, 0.8753, 0.001432, 0.9401, 0.001432, 0.8696, 0.02315, 0.8892, 0.02315, 0.9227, 0.1715, 0.8222, 0.2133, 0.7388, 0.2133, 0.8424, 0.1928, 0.8422, 0.6768, 0.4989, 0.6768, 0.6058, 0.6474, 0.6095, 0.6265, 0.5897, 0.9724, 0.8007, 0.9724, 0.8665, 0.9503, 0.8529, 0.9503, 0.8198, 0.8908, 0.2525, 0.8908, 0.3238, 0.8693, 0.3061, 0.8693, 0.2702, 0.9367, 0.2525, 0.9367, 0.323, 0.914, 0.3047, 0.914, 0.2692, 0.8461, 0.2528, 0.8461, 0.3759, 0.8086, 0.2751, 0.8259, 0.2525, 0.6696, 0.7343, 0.6696, 0.8555, 0.6477, 0.8632, 0.6352, 0.8464, 0.9283, 0.8014, 0.9283, 0.8673, 0.9106, 0.8444, 0.9106, 0.8132, 0.9773, 0.9255, 0.9773, 0.9837, 0.9572, 0.962, 0.9572, 0.9344, 0.4715, 0.1282, 0.4715, 0.2464, 0.4213, 0.1442, 0.4421, 0.1253, 0.7201, 0.0, 0.7201, 0.1194, 0.6949, 0.1183, 0.6749, 0.09608, 0.8441, 0.7865, 0.8997, 0.7429, 0.8945, 0.7684, 0.8665, 0.7903, 0.3343, 0.7374, 0.3343, 0.8084, 0.3128, 0.79, 0.3128, 0.7542, 0.3789, 0.9106, 0.3789, 0.9688, 0.3556, 0.9539, 0.3556, 0.9246, 0.5774, 0.08719, 0.6304, 0.0, 0.6285, 0.08154, 0.602, 0.09533, 0.5194, 0.1253, 0.5194, 0.2434, 0.4922, 0.2501, 0.4715, 0.2312, 0.9223, 0.7304, 0.9223, 0.8014, 0.8997, 0.7824, 0.8997, 0.7487, 0.9202, 0.5084, 0.9202, 0.5797, 0.8976, 0.5609, 0.8976, 0.5271, 0.5774, 0.006707, 0.5774, 0.1249, 0.5294, 0.01891, 0.5502, 0.0, 0.2184, 0.1253, 0.1648, 0.02026, 0.1888, 0.008834, 0.2148, 0.02264, 0.9931, 0.9255, 0.9931, 0.9921, 0.9773, 0.9695, 0.9773, 0.936, 0.9538, 0.247, 0.9538, 0.1888, 0.977, 0.2028, 0.977, 0.2321, 0.1713, 0.6094, 0.1713, 0.6807, 0.1532, 0.6631, 0.1532, 0.6272, 0.0503, 0.2588, 0.0503, 0.3828, 0.001432, 0.2774, 0.02242, 0.2561, 0.158, 0.3634, 0.158, 0.4815, 0.1286, 0.4845, 0.1079, 0.4656, 0.9572, 0.9339, 0.9572, 0.9921, 0.9372, 0.9832, 0.9372, 0.9556, 0.5784, 0.9103, 0.6256, 0.8573, 0.6254, 0.8839, 0.603, 0.909, 0.3799, 0.5109, 0.3799, 0.6338, 0.3343, 0.5252, 0.3522, 0.506, 0.5313, 0.374, 0.5313, 0.4922, 0.5042, 0.4989, 0.4834, 0.48, 0.6348, 0.9805, 0.6348, 0.9222, 0.658, 0.9372, 0.658, 0.9665, 0.6813, 0.8632, 0.6813, 0.9222, 0.6617, 0.9146, 0.6617, 0.8849, 0.7269, 0.9034, 0.7269, 0.9698, 0.7049, 0.9561, 0.7049, 0.9226, 0.3824, 0.3825, 0.3824, 0.506, 0.3343, 0.4019, 0.3536, 0.3799, 0.1058, 0.5092, 0.1058, 0.615, 0.07642, 0.6184, 0.0556, 0.5985, 0.9637, 0.4462, 0.9637, 0.5128, 0.9417, 0.493, 0.9417, 0.4614, 0.8888, 0.8727, 0.8888, 0.944, 0.868, 0.9252, 0.868, 0.8914, 0.7772, 0.4619, 0.8229, 0.3796, 0.8229, 0.4804, 0.7975, 0.4829, 0.4822, 0.7274, 0.4822, 0.8044, 0.4532, 0.8028, 0.4335, 0.7837, 0.2272, 0.8996, 0.1715, 0.8551, 0.1987, 0.8493, 0.2268, 0.8717, 0.9098, 0.1925, 0.9098, 0.1231, 0.933, 0.1408, 0.933, 0.1757, 0.7049, 0.8468, 0.7049, 0.9181, 0.6818, 0.9004, 0.6818, 0.8645, 0.8441, 0.7429, 0.8441, 0.8608, 0.8079, 0.7709, 0.8248, 0.7468, 0.2153, 0.7388, 0.1715, 0.6343, 0.1936, 0.6167, 0.2153, 0.6232, 0.98, 0.0, 0.98, 0.06942, 0.9615, 0.05423, 0.9615, 0.0213, 0.9572, 0.8673, 0.9572, 0.9339, 0.9352, 0.9186, 0.9352, 0.8871, 0.2747, 0.0, 0.2747, 0.1137, 0.2275, 0.02328, 0.2463, 2.426e-05, 0.272, 0.1253, 0.272, 0.2494, 0.2427, 0.2529, 0.2217, 0.2316, 0.1695, 0.9167, 0.1695, 0.9749, 0.1462, 0.9609, 0.1462, 0.9316, 0.7049, 0.8842, 0.7581, 0.8468, 0.7509, 0.8746, 0.7241, 0.8934, 0.1187, 0.7342, 0.1187, 0.8008, 0.1029, 0.7782, 0.1029, 0.7446, 0.158, 0.4912, 0.158, 0.6094, 0.1101, 0.5034, 0.1309, 0.4845, 0.6723, 0.2525, 0.6723, 0.3756, 0.6451, 0.3773, 0.6277, 0.3547, 0.5305, 0.8509, 0.5305, 0.9222, 0.5096, 0.9035, 0.5096, 0.8697, 0.8493, 0.1039, 0.8955, 0.0713, 0.8879, 0.09987, 0.866, 0.1153, 0.8709, 0.1231, 0.8709, 0.241, 0.8348, 0.1511, 0.8516, 0.127, 0.8574, 0.3796, 0.8574, 0.5008, 0.8355, 0.5084, 0.8229, 0.4916, 0.914, 0.2525, 0.914, 0.3238, 0.8908, 0.3061, 0.8908, 0.2702, 0.3877, 0.9357, 0.3877, 0.8663, 0.4109, 0.8831, 0.4109, 0.918, 0.8888, 0.8014, 0.8888, 0.8727, 0.8672, 0.855, 0.8672, 0.8191, 0.6768, 0.7227, 0.7206, 0.6183, 0.7206, 0.7338, 0.6989, 0.7403, 0.5666, 0.7498, 0.5666, 0.8677, 0.5474, 0.8638, 0.5305, 0.8397, 0.9823, 0.4462, 0.9823, 0.5156, 0.9637, 0.4943, 0.9637, 0.4614, 0.9837, 0.5212, 0.9837, 0.5794, 0.9637, 0.5577, 0.9637, 0.5301, 0.4332, 0.2559, 0.4332, 0.374, 0.3831, 0.2718, 0.4038, 0.2529, 0.2217, 0.2432, 0.2217, 0.3672, 0.1925, 0.3707, 0.1715, 0.3494, 0.1713, 0.752, 0.1713, 0.8186, 0.1554, 0.8081, 0.1554, 0.7746, 0.8916, 0.6755, 0.8916, 0.7405, 0.8731, 0.7301, 0.8731, 0.6974, 0.8148, 0.9142, 0.8148, 0.9724, 0.7915, 0.9575, 0.7915, 0.9282, 0.6749, 0.001732, 0.6749, 0.1249, 0.6304, 0.02265, 0.6478, 0.0, 0.2758, 0.4878, 0.2758, 0.6059, 0.2486, 0.6126, 0.2279, 0.5937, 0.9098, 0.1231, 0.9098, 0.1944, 0.8889, 0.1756, 0.8889, 0.1417, 0.9587, 0.2525, 0.9587, 0.3191, 0.9367, 0.3038, 0.9367, 0.2722, 0.0546, 0.2405, 0.1078, 0.1302, 0.09673, 0.2345, 0.07479, 0.2503, 0.1532, 0.6094, 0.1532, 0.7329, 0.1294, 0.7342, 0.1101, 0.7121, 0.9599, 0.3191, 0.9599, 0.3773, 0.9367, 0.3633, 0.9367, 0.334, 0.9417, 0.5084, 0.9417, 0.5794, 0.9202, 0.5626, 0.9202, 0.5269, 0.271, 0.8835, 0.3274, 0.8411, 0.3253, 0.8637, 0.2968, 0.8851, 0.5294, 0.006706, 0.5294, 0.1249, 0.4815, 0.01891, 0.5023, 0.0, 0.6204, 0.3981, 0.6366, 0.4989, 0.6107, 0.4971, 0.5914, 0.4743, 0.9238, 0.6183, 0.9238, 0.6893, 0.9011, 0.6709, 0.9011, 0.6372, 0.293, 0.8986, 0.293, 0.9652, 0.271, 0.9454, 0.271, 0.9138, 0.3831, 0.2557, 0.3831, 0.3799, 0.3343, 0.2742, 0.3553, 0.2529, 0.2217, 0.1253, 0.2217, 0.2432, 0.1951, 0.2424, 0.1782, 0.2183, 0.1532, 0.752, 0.1532, 0.6807, 0.1713, 0.6985, 0.1713, 0.7344, 0.7049, 0.9181, 0.7049, 0.9763, 0.6817, 0.9614, 0.6817, 0.9321, 0.2279, 0.9894, 0.2279, 0.9228, 0.2437, 0.9333, 0.2437, 0.9668, 0.4834, 0.2559, 0.4834, 0.374, 0.4332, 0.2718, 0.454, 0.2529, 0.3711, 0.1253, 0.3711, 0.2493, 0.3433, 0.2519, 0.3223, 0.2306, 0.9895, 0.3796, 0.9895, 0.4378, 0.9695, 0.4161, 0.9695, 0.3885, 0.9352, 0.9364, 0.9352, 0.9946, 0.9151, 0.9857, 0.9151, 0.9581, 0.5817, 0.2547, 0.5817, 0.374, 0.5326, 0.2747, 0.5525, 0.2525, 0.4834, 0.374, 0.4834, 0.4922, 0.454, 0.4952, 0.4332, 0.4763, 0.9695, 0.3796, 0.9695, 0.4459, 0.9475, 0.4267, 0.9475, 0.3933, 0.1187, 0.8932, 0.1695, 0.863, 0.1609, 0.891, 0.1353, 0.9062, 0.9805, 0.8673, 0.9805, 0.9255, 0.9572, 0.9115, 0.9572, 0.8822, 0.05263, 0.5167, 0.05263, 0.6224, 0.002432, 0.5332, 0.02325, 0.5132, 0.4332, 0.374, 0.4332, 0.4975, 0.4045, 0.5002, 0.3852, 0.4781, 0.9637, 0.5128, 0.9637, 0.5794, 0.9417, 0.5642, 0.9417, 0.5326, 0.9451, 0.7304, 0.9451, 0.7963, 0.9223, 0.7779, 0.9223, 0.7466, 0.7722, 0.4995, 0.7722, 0.5937, 0.7219, 0.5135, 0.7429, 0.4989, 0.3189, 0.6126, 0.3189, 0.7361, 0.2951, 0.7374, 0.2758, 0.7154, 0.914, 0.3795, 0.914, 0.323, 0.9344, 0.3302, 0.9344, 0.3586, 0.06906, 0.8715, 0.06906, 0.9425, 0.0476, 0.9257, 0.0476, 0.8899, 0.3343, 0.9765, 0.3343, 0.9106, 0.3556, 0.9305, 0.3556, 0.9637, 0.04122, 0.6289, 0.04122, 0.7517, 0.001432, 0.6417, 0.0196, 0.6224, 0.6151, 0.8573, 0.5784, 0.7501, 0.5939, 0.7323, 0.6151, 0.7403, 0.9021, 0.4505, 0.9021, 0.3796, 0.9248, 0.3979, 0.9248, 0.4316, 0.9706, 0.0713, 0.9706, 0.1179, 0.9486, 0.1105, 0.9486, 0.08835, 0.8075, 0.0, 0.8075, 0.1137, 0.7658, 0.02768, 0.7846, 0.004426, 0.6277, 0.2525, 0.6277, 0.3753, 0.5999, 0.3801, 0.5817, 0.3609, 0.5305, 0.9381, 0.5305, 0.8677, 0.5532, 0.8844, 0.5532, 0.9199, 0.8454, 0.6627, 0.9011, 0.6183, 0.9007, 0.6462, 0.8726, 0.6685, 0.749, 0.9034, 0.749, 0.9692, 0.7269, 0.9501, 0.7269, 0.917, 0.2623, 0.7451, 0.2623, 0.8663, 0.2279, 0.7543, 0.2404, 0.7374, 0.7581, 0.7234, 0.7581, 0.8465, 0.738, 0.8468, 0.7206, 0.8242, 0.9208, 0.2466, 0.8709, 0.2036, 0.8914, 0.1979, 0.9151, 0.2183, 0.4482, 0.8704, 0.4482, 0.9408, 0.4265, 0.9234, 0.4265, 0.89, 0.4812, 0.5019, 0.4812, 0.62, 0.4332, 0.5141, 0.454, 0.4952, 0.8493, 0.1036, 0.8075, 0.02021, 0.8288, 0.0001874, 0.8493, 0.0, 0.4265, 0.8553, 0.4822, 0.8119, 0.4772, 0.8376, 0.4492, 0.8594, 0.1187, 0.9749, 0.1187, 0.9167, 0.142, 0.9307, 0.142, 0.96, 0.9167, 0.07048, 0.9167, 0.0, 0.9394, 0.01675, 0.9394, 0.05223, 0.8086, 0.2525, 0.8086, 0.3662, 0.7669, 0.2801, 0.7858, 0.2569, 0.4313, 0.0, 0.4313, 0.1182, 0.4019, 0.1211, 0.3812, 0.1022, 0.9684, 0.6849, 0.9684, 0.6267, 0.9885, 0.6356, 0.9885, 0.6632, 0.9335, 0.4509, 0.9335, 0.5078, 0.9106, 0.4929, 0.9106, 0.4659, 0.1027, 0.3857, 0.1027, 0.5092, 0.0546, 0.4052, 0.07391, 0.3831, 0.1027, 0.6228, 0.1027, 0.7285, 0.07542, 0.7256, 0.0546, 0.7057, 0.9021, 0.3796, 0.9021, 0.4509, 0.8806, 0.4331, 0.8806, 0.3973, 0.6, 0.9103, 0.6, 0.976, 0.5784, 0.9563, 0.5784, 0.9232, 0.9753, 0.1822, 0.9753, 0.1231, 0.9949, 0.1308, 0.9949, 0.1605, 0.3846, 0.6347, 0.3846, 0.7306, 0.3343, 0.6485, 0.3553, 0.6338, 0.5805, 0.4989, 0.5805, 0.6183, 0.5513, 0.6205, 0.5313, 0.5982, 0.9475, 0.3796, 0.9475, 0.4453, 0.9248, 0.4267, 0.9248, 0.3955, 0.3877, 0.9939, 0.3877, 0.9357, 0.4077, 0.9574, 0.4077, 0.985, 0.3282, 0.3696, 0.3282, 0.4878, 0.278, 0.3856, 0.2988, 0.3667, 0.278, 0.2529, 0.278, 0.3667, 0.2496, 0.3666, 0.2308, 0.3434, 0.9106, 0.5074, 0.8574, 0.47, 0.8766, 0.4608, 0.9034, 0.4797, 0.8888, 0.9364, 0.8888, 0.8673, 0.912, 0.884, 0.912, 0.9188, 0.5148, 0.9222, 0.5148, 0.9804, 0.4916, 0.9655, 0.4916, 0.9362, 0.6723, 0.3565, 0.7167, 0.2525, 0.7167, 0.3677, 0.6946, 0.3741, 0.2194, 0.4918, 0.2194, 0.61, 0.1922, 0.6167, 0.1715, 0.5978, 0.3338, 0.8986, 0.3338, 0.9677, 0.315, 0.9463, 0.315, 0.9135])
me_icosphere.materials.append(mat_material_001)
me_icosphere.update()

# ---- objects
ob_icosphere = bpy.data.objects.new('Icosphere', me_icosphere)

# ---- transforms, parenting, visibility, modifiers, constraints
ob_icosphere.location = (0.0, 0.0, 0.0)
ob_icosphere.rotation_euler = (0.0, 0.0, 2.108)

# ---- collection membership
col_collection.objects.link(ob_icosphere)

# ---- scene / render settings (as saved in the file)
scene.frame_start = 1; scene.frame_end = 250; scene.frame_set(212)
scene.render.engine = 'BLENDER_EEVEE_NEXT'
scene.cycles.sampling_pattern = 'TABULATED_SOBOL'
scene.cycles.use_light_tree = False
scene.view_settings.view_transform = 'Filmic'
bpy.context.view_layer.update()

# ---- added for rendering (the .blend has no active camera and no usable light): camera, sun
cam_auto = bpy.data.cameras.new('AutoCamera')
cam_auto.lens = 50.0
cam_auto.sensor_width = 36.0
cam_auto.clip_end = 1000.0
ob_auto_camera = bpy.data.objects.new('AutoCamera', cam_auto)
scene.collection.objects.link(ob_auto_camera)
ob_auto_camera.location = (0.799612, -0.959535, 0.63969)
ob_auto_camera.rotation_euler = (1.09748, -7.21219e-08, 0.694738)
scene.camera = ob_auto_camera
light_auto_sun = bpy.data.lights.new('AutoSun', 'SUN')
light_auto_sun.energy = 3.0
light_auto_sun.angle = 0.0523599
ob_auto_sun = bpy.data.objects.new('AutoSun', light_auto_sun)
scene.collection.objects.link(ob_auto_sun)
ob_auto_sun.rotation_euler = (0.872665, 0.174533, 0.523599)
bpy.context.view_layer.update()
